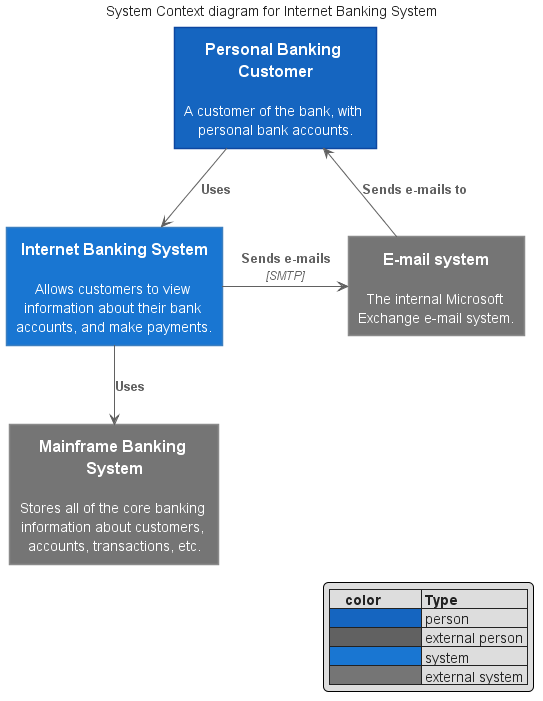

The diagram above was rendered by PlantUML. Its source (embedded in the PNG):
@startuml system-context-diagram

































skinparam wrapWidth 200
skinparam maxMessageSize 150
skinparam ComponentStyle uml2
skinparam Shadowing false

skinparam Default {
    FontColor #222222
    FontSize  14
    FontStyle plain
    Shadowing false
    TextAlignment center
}

skinparam Note {
    BackgroundColor #90A4AE
    BorderColor #90A4AE
    BorderThickness 1
    FontColor White
    Shadowing false
    TextAlignment left
}

skinparam Note<<quit>> {

    BackgroundColor #F9A825
    BorderColor #F9A825
}

skinparam Sequence {
    ActorBorderThickness 1
    LifeLineBorderColor GREEN
    ParticipantBorderThickness 0
    Shadowing false
    GroupBorderColor #444444
    GroupBackgroundColor #444444
}

skinparam Activity {

    StartColor #37A77C
    EndColor #F6363F
    AttributeFontColor white
    AttributeFontSize  15
    AttributeFontname  Droid Sans Mono

    BackgroundColor #BBDEFB
    BorderColor #90CAF9
    BorderThickness 1

    ArrowThickness 1


    BarColor   #0D47A1


    DiamondBackgroundColor   #FFE0B2
    DiamondBorderColor    #FFCC80


}

skinparam Class {
    BackgroundColor #E3F2FD
    BorderColor #64B5F6
    BorderThickness 1


    StereotypeFontColor #DD2C00
    StereotypeFontSize 1
}
skinparam Interface {
    BackgroundColor #E3F2FD
    BorderColor #424242
    FontSize 14


    StereotypeFontColor #DD2C00
    StereotypeFontSize 1
}

skinparam Participant {
    BackgroundColor #1565C0
    BorderColor #1565C0
    FontColor White
    Shadowing false
}

skinparam Actor {
    BackgroundColor #1565C0
    BorderColor #1565C0
    Shadowing false
}

skinparam UseCase {
    BackgroundColor #64B5F6
    BorderColor #64B5F6
    Shadowing false

    ArrowThickness 1
    ArrowColor #1565C0

    ActorBackgroundColor #1565C0
    ActorBorderColor #0D47A1
    ActorShadowing false
 
}


skinparam State {
    FontSize           17

    AttributeFontSize  14
    
    BackgroundColor    #BBDEFB
    BorderColor        #90CAF9
    StartColor #37A77C
    EndColor #F6363F
}

skinparam Partition {
    BorderColor #424242
    BorderStyle dashed

    BorderThickness 1
}

skinparam rectangle {
    StereotypeFontSize 12
    shadowing false
}

skinparam database {
    StereotypeFontSize 12
    shadowing false
}


skinparam rectangle<<usercase>> {
    Shadowing false
    StereotypeFontSize 0
    FontColor #424242
    BorderColor #424242
    BorderStyle dashed
}




















skinparam rectangle {
    StereotypeFontSize 12
    shadowing false
}

skinparam database {
    StereotypeFontSize 12
    shadowing false
}

skinparam Arrow {
    Color #616161
    FontColor #616161
    FontSize 12
}

skinparam rectangle<<boundary>> {
    Shadowing false
    StereotypeFontSize 0
    FontColor #424242
    BorderColor #424242
    BorderStyle dashed
}





















skinparam actor<<person>> {
  BorderColor #0D47A1
  BackgroundColor #1565C0
}

skinparam actor<<internal_person>> {
  BorderColor #424242
  BackgroundColor #616161
}




skinparam rectangle<<person>> {
    StereotypeFontColor #FFFFFF
    FontColor #FFFFFF
    BackgroundColor #1565C0
    BorderColor #0D47A1
}

skinparam rectangle<<external_person>> {
    StereotypeFontColor #FFFFFF
    FontColor #FFFFFF
    BackgroundColor #616161
    BorderColor #8A8A8A
}

skinparam rectangle<<system>> {
    StereotypeFontColor #FFFFFF
    FontColor #FFFFFF
    BackgroundColor #1976D2
    BorderColor #3C7FC0
}

skinparam rectangle<<external_system>> {
    StereotypeFontColor #FFFFFF
    FontColor #FFFFFF
    BackgroundColor #757575
    BorderColor #8A8A8A
}

skinparam database<<system>> {
    StereotypeFontColor #FFFFFF
    FontColor #FFFFFF
    BackgroundColor #1976D2
    BorderColor #3C7FC0
}

skinparam database<<external_system>> {
    StereotypeFontColor #FFFFFF
    FontColor #FFFFFF
    BackgroundColor #757575
    BorderColor #8A8A8A
}















hide stereotype
legend right
|=    color          |= Type |
|<#1565C0>      | person |
|<#616161>      | external person |
|<#1976D2>   | system |
|<#757575>      | external system |
endlegend

title System Context diagram for Internet Banking System

rectangle "==Personal Banking Customer\n\n A customer of the bank, with personal bank accounts." <<person>> as customer
rectangle "==Internet Banking System\n\n Allows customers to view information about their bank accounts, and make payments." <<system>> as banking_system

rectangle "==E-mail system\n\n The internal Microsoft Exchange e-mail system." <<external_system>> as mail_system
rectangle "==Mainframe Banking System\n\n Stores all of the core banking information about customers, accounts, transactions, etc." <<external_system>> as mainframe

customer --> banking_system : "===Uses"
customer <-- mail_system : "===Sends e-mails to"
banking_system -> mail_system : "===Sends e-mails\n//<size:12>[SMTP]</size>//"
banking_system --> mainframe : "===Uses"

@enduml